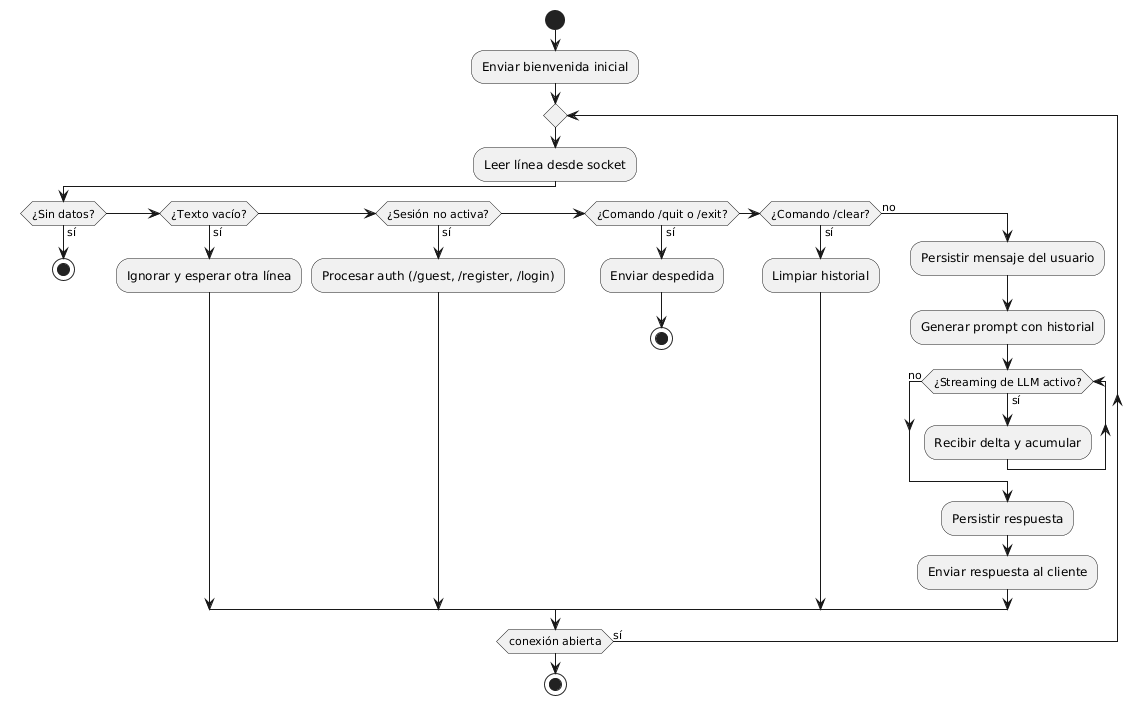

The diagram above was rendered by PlantUML. Its source (embedded in the PNG):
@startuml
start
:Enviar bienvenida inicial;

repeat
  :Leer línea desde socket;

  if (¿Sin datos?) then (sí)
    stop
  else if (¿Texto vacío?) then (sí)
    :Ignorar y esperar otra línea;
  else if (¿Sesión no activa?) then (sí)
    :Procesar auth (/guest, /register, /login);
  else if (¿Comando /quit o /exit?) then (sí)
    :Enviar despedida;
    stop
  else if (¿Comando /clear?) then (sí)
    :Limpiar historial;
  else (no)
    ' Esta es la rama principal si ninguna
    ' de las condiciones anteriores se cumple
    :Persistir mensaje del usuario;
    :Generar prompt con historial;

    while (¿Streaming de LLM activo?) is (sí)
      :Recibir delta y acumular;
    endwhile (no)

    :Persistir respuesta;
    :Enviar respuesta al cliente;
  endif

repeat while (conexión abierta) is (sí)

stop
@enduml